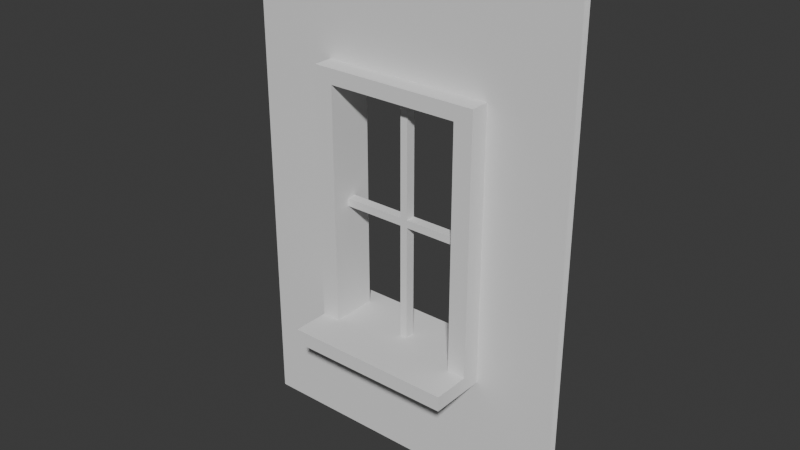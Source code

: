 # Source: window-1.blend  (saved by Blender 5.2.45; exported with 4.5.12 LTS)
import bpy
from mathutils import Matrix  # noqa: F401  (used for matrix-valued properties, if any)

bpy.ops.wm.read_factory_settings(use_empty=True)
scene = bpy.context.scene
scene.name = 'Scene'

# ---- collections
col_collection = bpy.data.collections.new('Collection'); scene.collection.children.link(col_collection)

# ---- world
world_world = bpy.data.worlds.new('World'); scene.world = world_world
world_world.use_nodes = True; world_world.node_tree.nodes.clear()
_N = world_world.node_tree.nodes; _L = world_world.node_tree.links
n0 = _N.new('ShaderNodeOutputWorld'); n0.name = 'World Output'; n0.location = (200, 100)
n1 = _N.new('ShaderNodeBackground'); n1.name = 'Background'; n1.location = (-200, 100)
n1.inputs[0].default_value = (0.05088, 0.05088, 0.05088, 1.0)
_L.new(n1.outputs[0], n0.inputs[0])
n0.is_active_output = True
world_world.color = (0.05088, 0.05088, 0.05088)
world_world.sun_shadow_jitter_overblur = 0.0

# ---- meshes
me_plane_002 = bpy.data.meshes.new('Plane.002')
me_plane_002.from_pydata([(-1.0, -0.02424, -1.5), (1.0, -0.02424, -1.5), (-1.0, -0.02424, 1.5), (1.0, -0.02424, 1.5), (-0.511, -0.02424, -1.5), (0.511, -0.02424, -1.5), (0.511, -0.02424, 1.5), (-0.511, -0.02424, 1.5), (-1.0, -0.02424, 0.8091), (-1.0, -0.02424, -0.8091), (1.0, -0.02424, -0.8091), (1.0, -0.02424, 0.8091), (-0.511, -0.02424, -0.8091), (-0.511, -0.02424, 0.8091), (0.511, -0.02424, -0.8091), (0.511, -0.02424, 0.8091), (-0.4001, -0.02424, -1.5), (0.4001, -0.02424, -1.5), (0.4001, -0.02424, 1.5), (-0.4001, -0.02424, 1.5), (0.4001, -0.02424, -0.8091), (-0.4001, -0.02424, -0.8091), (0.4001, -0.02424, 0.8091), (-0.4001, -0.02424, 0.8091), (-1.0, -0.02424, 0.7194), (-1.0, -0.02424, -0.7194), (1.0, -0.02424, -0.7194), (1.0, -0.02424, 0.7194), (-0.511, -0.02424, -0.7194), (-0.511, -0.02424, 0.7194), (0.511, -0.02424, -0.7194), (0.511, -0.02424, 0.7194), (-0.4001, -0.02424, -0.7194), (-0.4001, -0.02424, 0.7194), (0.4001, -0.02424, -0.7194), (0.4001, -0.02424, 0.7194), (-0.511, -0.1387, 0.7194), (-0.511, -0.1387, 0.8091), (0.511, -0.1387, 0.7194), (0.511, -0.1387, 0.8091), (-0.4001, -0.1387, -0.8091), (-0.511, -0.1387, -0.8091), (-0.4001, -0.1387, 0.8091), (0.511, -0.1387, -0.8091), (0.4001, -0.1387, -0.8091), (0.4001, -0.1387, 0.8091), (-0.4001, -0.1387, 0.7194), (0.4001, -0.1387, 0.7194), (-0.511, -0.1387, -0.7194), (0.511, -0.1387, -0.7194), (-0.4001, -0.1387, -0.7194), (0.4001, -0.1387, -0.7194), (-0.4001, -0.3621, -0.8091), (-0.511, -0.3621, -0.8091), (0.511, -0.3621, -0.8091), (0.4001, -0.3621, -0.8091), (-0.511, -0.3621, -0.7194), (0.511, -0.3621, -0.7194), (-0.4001, -0.3621, -0.7194), (0.4001, -0.3621, -0.7194), (-0.02227, -0.02424, -1.5), (0.02227, -0.02424, -1.5), (0.02227, -0.02424, 1.5), (-0.02227, -0.02424, 1.5), (0.02227, -0.02424, -0.8091), (-0.02227, -0.02424, -0.8091), (0.02227, -0.02424, 0.8091), (-0.02227, -0.02424, 0.8091), (0.02227, -0.02424, -0.7194), (-0.02227, -0.02424, -0.7194), (0.02227, -0.02424, 0.7194), (-0.02227, -0.02424, 0.7194), (0.02227, -0.1387, -0.8091), (-0.02227, -0.1387, -0.8091), (0.02227, -0.1387, 0.8091), (-0.02227, -0.1387, 0.8091), (0.02227, -0.1387, -0.7194), (-0.02227, -0.1387, -0.7194), (0.02227, -0.1387, 0.7194), (-0.02227, -0.1387, 0.7194), (0.02227, -0.3621, -0.8091), (-0.02227, -0.3621, -0.8091), (0.02227, -0.3621, -0.7194), (-0.02227, -0.3621, -0.7194), (-1.0, -0.02424, 0.02329), (-1.0, -0.02424, -0.02329), (1.0, -0.02424, -0.02329), (1.0, -0.02424, 0.02329), (-0.511, -0.02424, -0.02329), (-0.511, -0.02424, 0.02329), (0.511, -0.02424, -0.02329), (0.511, -0.02424, 0.02329), (-0.4001, -0.02424, -0.02329), (-0.4001, -0.02424, 0.02329), (0.4001, -0.02424, -0.02329), (0.4001, -0.02424, 0.02329), (-0.511, -0.1387, -0.02329), (-0.511, -0.1387, 0.02329), (0.511, -0.1387, -0.02329), (0.511, -0.1387, 0.02329), (-0.4001, -0.1387, -0.02329), (-0.4001, -0.1387, 0.02329), (0.4001, -0.1387, -0.02329), (0.4001, -0.1387, 0.02329), (-0.02227, -0.02424, -0.02329), (-0.02227, -0.02424, 0.02329), (0.02227, -0.02424, -0.02329), (0.02227, -0.02424, 0.02329), (0.02227, -0.02921, -0.7194), (-0.02227, -0.02921, -0.7194), (0.02227, -0.02921, 0.7194), (-0.02227, -0.02921, 0.7194), (-0.02227, -0.02921, 0.02329), (0.02227, -0.02921, 0.02329), (-0.4001, -0.02921, -0.02329), (-0.4001, -0.02921, 0.02329), (0.4001, -0.02921, -0.02329), (0.4001, -0.02921, 0.02329), (-0.02227, -0.02921, -0.02329), (0.02227, -0.02921, -0.02329), (-1.0, 0.02424, -1.5), (1.0, 0.02424, -1.5), (-1.0, 0.02424, 1.5), (1.0, 0.02424, 1.5), (-0.511, 0.02424, -1.5), (0.511, 0.02424, -1.5), (0.511, 0.02424, 1.5), (-0.511, 0.02424, 1.5), (-1.0, 0.02424, 0.8091), (-1.0, 0.02424, -0.8091), (1.0, 0.02424, -0.8091), (1.0, 0.02424, 0.8091), (-0.511, 0.02424, -0.8091), (-0.511, 0.02424, 0.8091), (0.511, 0.02424, -0.8091), (0.511, 0.02424, 0.8091), (-0.4001, 0.02424, -1.5), (0.4001, 0.02424, -1.5), (0.4001, 0.02424, 1.5), (-0.4001, 0.02424, 1.5), (0.4001, 0.02424, -0.8091), (-0.4001, 0.02424, -0.8091), (0.4001, 0.02424, 0.8091), (-0.4001, 0.02424, 0.8091), (-1.0, 0.02424, 0.7194), (-1.0, 0.02424, -0.7194), (1.0, 0.02424, -0.7194), (1.0, 0.02424, 0.7194), (-0.511, 0.02424, -0.7194), (-0.511, 0.02424, 0.7194), (0.511, 0.02424, -0.7194), (0.511, 0.02424, 0.7194), (-0.4001, 0.02424, -0.7194), (-0.4001, 0.02424, 0.7194), (0.4001, 0.02424, -0.7194), (0.4001, 0.02424, 0.7194), (-0.511, 0.1387, 0.7194), (-0.511, 0.1387, 0.8091), (0.511, 0.1387, 0.7194), (0.511, 0.1387, 0.8091), (-0.4001, 0.1387, -0.8091), (-0.511, 0.1387, -0.8091), (-0.4001, 0.1387, 0.8091), (0.511, 0.1387, -0.8091), (0.4001, 0.1387, -0.8091), (0.4001, 0.1387, 0.8091), (-0.4001, 0.1387, 0.7194), (0.4001, 0.1387, 0.7194), (-0.511, 0.1387, -0.7194), (0.511, 0.1387, -0.7194), (-0.4001, 0.1387, -0.7194), (0.4001, 0.1387, -0.7194), (-0.4001, 0.242, -0.8091), (-0.511, 0.242, -0.8091), (0.511, 0.242, -0.8091), (0.4001, 0.242, -0.8091), (-0.511, 0.242, -0.7194), (0.511, 0.242, -0.7194), (-0.4001, 0.242, -0.7194), (0.4001, 0.242, -0.7194), (-0.02227, 0.02424, -1.5), (0.02227, 0.02424, -1.5), (0.02227, 0.02424, 1.5), (-0.02227, 0.02424, 1.5), (0.02227, 0.02424, -0.8091), (-0.02227, 0.02424, -0.8091), (0.02227, 0.02424, 0.8091), (-0.02227, 0.02424, 0.8091), (0.02227, 0.02424, -0.7194), (-0.02227, 0.02424, -0.7194), (0.02227, 0.02424, 0.7194), (-0.02227, 0.02424, 0.7194), (0.02227, 0.1387, -0.8091), (-0.02227, 0.1387, -0.8091), (0.02227, 0.1387, 0.8091), (-0.02227, 0.1387, 0.8091), (0.02227, 0.1387, -0.7194), (-0.02227, 0.1387, -0.7194), (0.02227, 0.1387, 0.7194), (-0.02227, 0.1387, 0.7194), (0.02227, 0.242, -0.8091), (-0.02227, 0.242, -0.8091), (0.02227, 0.242, -0.7194), (-0.02227, 0.242, -0.7194), (-1.0, 0.02424, 0.02329), (-1.0, 0.02424, -0.02329), (1.0, 0.02424, -0.02329), (1.0, 0.02424, 0.02329), (-0.511, 0.02424, -0.02329), (-0.511, 0.02424, 0.02329), (0.511, 0.02424, -0.02329), (0.511, 0.02424, 0.02329), (-0.4001, 0.02424, -0.02329), (-0.4001, 0.02424, 0.02329), (0.4001, 0.02424, -0.02329), (0.4001, 0.02424, 0.02329), (-0.511, 0.1387, -0.02329), (-0.511, 0.1387, 0.02329), (0.511, 0.1387, -0.02329), (0.511, 0.1387, 0.02329), (-0.4001, 0.1387, -0.02329), (-0.4001, 0.1387, 0.02329), (0.4001, 0.1387, -0.02329), (0.4001, 0.1387, 0.02329), (-0.02227, 0.02424, -0.02329), (-0.02227, 0.02424, 0.02329), (0.02227, 0.02424, -0.02329), (0.02227, 0.02424, 0.02329), (0.02227, 0.02921, -0.7194), (-0.02227, 0.02921, -0.7194), (0.02227, 0.02921, 0.7194), (-0.02227, 0.02921, 0.7194), (-0.02227, 0.02921, 0.02329), (0.02227, 0.02921, 0.02329), (-0.4001, 0.02921, -0.02329), (-0.4001, 0.02921, 0.02329), (0.4001, 0.02921, -0.02329), (0.4001, 0.02921, 0.02329), (-0.02227, 0.02921, -0.02329), (0.02227, 0.02921, -0.02329)], [], [(15, 11, 3, 6), (8, 13, 7, 2), (22, 15, 6, 18), (17, 5, 14, 20), (69, 32, 50, 77, 109), (0, 4, 12, 9), (24, 29, 13, 8), (5, 1, 10, 14), (31, 27, 11, 15), (28, 12, 41, 48), (94, 34, 51, 102, 116), (4, 16, 21, 12), (61, 17, 20, 64), (13, 23, 19, 7), (66, 22, 18, 62), (23, 13, 37, 42), (12, 21, 40, 41), (93, 33, 46, 101, 115), (14, 10, 26, 30), (91, 87, 27, 31), (9, 12, 28, 25), (84, 89, 29, 24), (31, 15, 39, 38), (67, 23, 42, 75), (47, 38, 39, 45), (36, 46, 42, 37), (78, 47, 45, 74), (72, 44, 55, 80), (77, 50, 58, 83), (97, 101, 46, 36), (50, 48, 56, 58), (103, 99, 38, 47), (20, 14, 43, 44), (88, 28, 48, 96), (70, 35, 47, 78, 110), (64, 20, 44, 72), (14, 30, 49, 43), (13, 29, 36, 37), (15, 22, 45, 39), (91, 31, 38, 99), (80, 55, 59, 82), (53, 52, 58, 56), (55, 54, 57, 59), (43, 49, 57, 54), (48, 41, 53, 56), (44, 43, 54, 55), (41, 40, 52, 53), (49, 51, 59, 57), (52, 81, 83, 58), (81, 80, 82, 83), (21, 65, 73, 40), (65, 64, 72, 73), (33, 71, 111, 79, 46), (51, 76, 82, 59), (76, 77, 83, 82), (40, 73, 81, 52), (73, 72, 80, 81), (46, 79, 75, 42), (79, 78, 74, 75), (22, 66, 74, 45), (66, 67, 75, 74), (71, 105, 112, 111), (23, 67, 63, 19), (67, 66, 62, 63), (16, 60, 65, 21), (60, 61, 64, 65), (34, 68, 108, 76, 51), (92, 104, 118, 114), (95, 107, 113, 117), (68, 106, 119, 108), (30, 90, 98, 49), (90, 91, 99, 98), (29, 89, 97, 36), (89, 88, 96, 97), (51, 49, 98, 102), (102, 98, 99, 103), (48, 50, 100, 96), (96, 100, 101, 97), (25, 28, 88, 85), (85, 88, 89, 84), (30, 26, 86, 90), (90, 86, 87, 91), (32, 92, 114, 100, 50), (106, 94, 116, 119), (35, 95, 117, 103, 47), (112, 113, 110, 111), (109, 108, 119, 118), (118, 119, 113, 112), (114, 118, 112, 115), (119, 116, 117, 113), (104, 69, 109, 118), (105, 93, 115, 112), (107, 70, 110, 113), (110, 78, 79, 111), (109, 77, 76, 108), (115, 101, 100, 114), (116, 102, 103, 117), (135, 126, 123, 131), (128, 122, 127, 133), (142, 138, 126, 135), (137, 140, 134, 125), (189, 229, 197, 170, 152), (120, 129, 132, 124), (144, 128, 133, 149), (125, 134, 130, 121), (151, 135, 131, 147), (148, 168, 161, 132), (214, 236, 222, 171, 154), (124, 132, 141, 136), (181, 184, 140, 137), (133, 127, 139, 143), (186, 182, 138, 142), (143, 162, 157, 133), (132, 161, 160, 141), (213, 235, 221, 166, 153), (134, 150, 146, 130), (211, 151, 147, 207), (129, 145, 148, 132), (204, 144, 149, 209), (151, 158, 159, 135), (187, 195, 162, 143), (167, 165, 159, 158), (156, 157, 162, 166), (198, 194, 165, 167), (192, 200, 175, 164), (197, 203, 178, 170), (217, 156, 166, 221), (170, 178, 176, 168), (223, 167, 158, 219), (140, 164, 163, 134), (208, 216, 168, 148), (190, 230, 198, 167, 155), (184, 192, 164, 140), (134, 163, 169, 150), (133, 157, 156, 149), (135, 159, 165, 142), (211, 219, 158, 151), (200, 202, 179, 175), (173, 176, 178, 172), (175, 179, 177, 174), (163, 174, 177, 169), (168, 176, 173, 161), (164, 175, 174, 163), (161, 173, 172, 160), (169, 177, 179, 171), (172, 178, 203, 201), (201, 203, 202, 200), (141, 160, 193, 185), (185, 193, 192, 184), (153, 166, 199, 231, 191), (171, 179, 202, 196), (196, 202, 203, 197), (160, 172, 201, 193), (193, 201, 200, 192), (166, 162, 195, 199), (199, 195, 194, 198), (142, 165, 194, 186), (186, 194, 195, 187), (191, 231, 232, 225), (143, 139, 183, 187), (187, 183, 182, 186), (136, 141, 185, 180), (180, 185, 184, 181), (154, 171, 196, 228, 188), (212, 234, 238, 224), (215, 237, 233, 227), (188, 228, 239, 226), (150, 169, 218, 210), (210, 218, 219, 211), (149, 156, 217, 209), (209, 217, 216, 208), (171, 222, 218, 169), (222, 223, 219, 218), (168, 216, 220, 170), (216, 217, 221, 220), (145, 205, 208, 148), (205, 204, 209, 208), (150, 210, 206, 146), (210, 211, 207, 206), (152, 170, 220, 234, 212), (226, 239, 236, 214), (155, 167, 223, 237, 215), (232, 231, 230, 233), (229, 238, 239, 228), (238, 232, 233, 239), (234, 235, 232, 238), (239, 233, 237, 236), (224, 238, 229, 189), (225, 232, 235, 213), (227, 233, 230, 190), (230, 231, 199, 198), (229, 228, 196, 197), (235, 234, 220, 221), (236, 237, 223, 222), (107, 95, 215, 227), (70, 107, 227, 190), (35, 155, 215, 95), (71, 191, 225, 105), (93, 105, 225, 213), (33, 93, 213, 153), (33, 153, 191, 71), (70, 190, 155, 35), (32, 69, 189, 152), (92, 32, 152, 212), (68, 34, 154, 188), (94, 214, 154, 34), (106, 68, 188, 226), (106, 226, 214, 94), (92, 212, 224, 104), (104, 224, 189, 69)])
_uv = me_plane_002.uv_layers.new(name='UVMap')
_uv.uv.foreach_set('vector', [0.7555, 0.7697, 1.0, 0.7697, 1.0, 1.0, 0.7555, 1.0, 0.0, 0.7697, 0.2445, 0.7697, 0.2445, 1.0, 0.0, 1.0, 0.7, 0.7697, 0.7555, 0.7697, 0.7555, 1.0, 0.7, 1.0, 0.7, 0.0, 0.7555, 0.0, 0.7555, 0.2303, 0.7, 0.2303, 0.4732, 0.2602, 0.3, 0.2602, 0.3, 0.2602, 0.4732, 0.2602, 0.4732, 0.2602, 0.0, 0.0, 0.2445, 0.0, 0.2445, 0.2303, 0.0, 0.2303, 0.0, 0.7398, 0.2445, 0.7398, 0.2445, 0.7697, 0.0, 0.7697, 0.7555, 0.0, 1.0, 0.0, 1.0, 0.2303, 0.7555, 0.2303, 0.7555, 0.7398, 1.0, 0.7398, 1.0, 0.7697, 0.7555, 0.7697, 0.2445, 0.2602, 0.2445, 0.2303, 0.2445, 0.2303, 0.2445, 0.2602, 0.7, 0.4922, 0.7, 0.2602, 0.7, 0.2602, 0.7, 0.4922, 0.7, 0.4922, 0.2445, 0.0, 0.3, 0.0, 0.3, 0.2303, 0.2445, 0.2303, 0.5268, 0.0, 0.7, 0.0, 0.7, 0.2303, 0.5268, 0.2303, 0.2445, 0.7697, 0.3, 0.7697, 0.3, 1.0, 0.2445, 1.0, 0.5268, 0.7697, 0.7, 0.7697, 0.7, 1.0, 0.5268, 1.0, 0.3, 0.7697, 0.2445, 0.7697, 0.2445, 0.7697, 0.3, 0.7697, 0.2445, 0.2303, 0.3, 0.2303, 0.3, 0.2303, 0.2445, 0.2303, 0.3, 0.5078, 0.3, 0.7398, 0.3, 0.7398, 0.3, 0.5078, 0.3, 0.5078, 0.7555, 0.2303, 1.0, 0.2303, 1.0, 0.2602, 0.7555, 0.2602, 0.7555, 0.5078, 1.0, 0.5078, 1.0, 0.7398, 0.7555, 0.7398, 0.0, 0.2303, 0.2445, 0.2303, 0.2445, 0.2602, 0.0, 0.2602, 0.0, 0.5078, 0.2445, 0.5078, 0.2445, 0.7398, 0.0, 0.7398, 0.7555, 0.7398, 0.7555, 0.7697, 0.7555, 0.7697, 0.7555, 0.7398, 0.4732, 0.7697, 0.3, 0.7697, 0.3, 0.7697, 0.4732, 0.7697, 0.7, 0.7398, 0.7555, 0.7398, 0.7555, 0.7697, 0.7, 0.7697, 0.2445, 0.7398, 0.3, 0.7398, 0.3, 0.7697, 0.2445, 0.7697, 0.5268, 0.7398, 0.7, 0.7398, 0.7, 0.7697, 0.5268, 0.7697, 0.5268, 0.2303, 0.7, 0.2303, 0.7, 0.2303, 0.5268, 0.2303, 0.4732, 0.2602, 0.3, 0.2602, 0.3, 0.2602, 0.4732, 0.2602, 0.2445, 0.5078, 0.3, 0.5078, 0.3, 0.7398, 0.2445, 0.7398, 0.3, 0.2602, 0.2445, 0.2602, 0.2445, 0.2602, 0.3, 0.2602, 0.7, 0.5078, 0.7555, 0.5078, 0.7555, 0.7398, 0.7, 0.7398, 0.7, 0.2303, 0.7555, 0.2303, 0.7555, 0.2303, 0.7, 0.2303, 0.2445, 0.4922, 0.2445, 0.2602, 0.2445, 0.2602, 0.2445, 0.4922, 0.5268, 0.7398, 0.7, 0.7398, 0.7, 0.7398, 0.5268, 0.7398, 0.5268, 0.7398, 0.5268, 0.2303, 0.7, 0.2303, 0.7, 0.2303, 0.5268, 0.2303, 0.7555, 0.2303, 0.7555, 0.2602, 0.7555, 0.2602, 0.7555, 0.2303, 0.2445, 0.7697, 0.2445, 0.7398, 0.2445, 0.7398, 0.2445, 0.7697, 0.7555, 0.7697, 0.7, 0.7697, 0.7, 0.7697, 0.7555, 0.7697, 0.7555, 0.5078, 0.7555, 0.7398, 0.7555, 0.7398, 0.7555, 0.5078, 0.5268, 0.2303, 0.7, 0.2303, 0.7, 0.2602, 0.5268, 0.2602, 0.2445, 0.2303, 0.3, 0.2303, 0.3, 0.2602, 0.2445, 0.2602, 0.7, 0.2303, 0.7555, 0.2303, 0.7555, 0.2602, 0.7, 0.2602, 0.7555, 0.2303, 0.7555, 0.2602, 0.7555, 0.2602, 0.7555, 0.2303, 0.2445, 0.2602, 0.2445, 0.2303, 0.2445, 0.2303, 0.2445, 0.2602, 0.7, 0.2303, 0.7555, 0.2303, 0.7555, 0.2303, 0.7, 0.2303, 0.2445, 0.2303, 0.3, 0.2303, 0.3, 0.2303, 0.2445, 0.2303, 0.7555, 0.2602, 0.7, 0.2602, 0.7, 0.2602, 0.7555, 0.2602, 0.3, 0.2303, 0.4732, 0.2303, 0.4732, 0.2602, 0.3, 0.2602, 0.4732, 0.2303, 0.5268, 0.2303, 0.5268, 0.2602, 0.4732, 0.2602, 0.3, 0.2303, 0.4732, 0.2303, 0.4732, 0.2303, 0.3, 0.2303, 0.4732, 0.2303, 0.5268, 0.2303, 0.5268, 0.2303, 0.4732, 0.2303, 0.3, 0.7398, 0.4732, 0.7398, 0.4732, 0.7398, 0.4732, 0.7398, 0.3, 0.7398, 0.7, 0.2602, 0.5268, 0.2602, 0.5268, 0.2602, 0.7, 0.2602, 0.5268, 0.2602, 0.4732, 0.2602, 0.4732, 0.2602, 0.5268, 0.2602, 0.3, 0.2303, 0.4732, 0.2303, 0.4732, 0.2303, 0.3, 0.2303, 0.4732, 0.2303, 0.5268, 0.2303, 0.5268, 0.2303, 0.4732, 0.2303, 0.3, 0.7398, 0.4732, 0.7398, 0.4732, 0.7697, 0.3, 0.7697, 0.4732, 0.7398, 0.5268, 0.7398, 0.5268, 0.7697, 0.4732, 0.7697, 0.7, 0.7697, 0.5268, 0.7697, 0.5268, 0.7697, 0.7, 0.7697, 0.5268, 0.7697, 0.4732, 0.7697, 0.4732, 0.7697, 0.5268, 0.7697, 0.4732, 0.7398, 0.4732, 0.5078, 0.4732, 0.5078, 0.4732, 0.7398, 0.3, 0.7697, 0.4732, 0.7697, 0.4732, 1.0, 0.3, 1.0, 0.4732, 0.7697, 0.5268, 0.7697, 0.5268, 1.0, 0.4732, 1.0, 0.3, 0.0, 0.4732, 0.0, 0.4732, 0.2303, 0.3, 0.2303, 0.4732, 0.0, 0.5268, 0.0, 0.5268, 0.2303, 0.4732, 0.2303, 0.7, 0.2602, 0.5268, 0.2602, 0.5268, 0.2602, 0.5268, 0.2602, 0.7, 0.2602, 0.3, 0.4922, 0.4732, 0.4922, 0.4732, 0.4922, 0.3, 0.4922, 0.7, 0.5078, 0.5268, 0.5078, 0.5268, 0.5078, 0.7, 0.5078, 0.5268, 0.2602, 0.5268, 0.4922, 0.5268, 0.4922, 0.5268, 0.2602, 0.7555, 0.2602, 0.7555, 0.4922, 0.7555, 0.4922, 0.7555, 0.2602, 0.7555, 0.4922, 0.7555, 0.5078, 0.7555, 0.5078, 0.7555, 0.4922, 0.2445, 0.7398, 0.2445, 0.5078, 0.2445, 0.5078, 0.2445, 0.7398, 0.2445, 0.5078, 0.2445, 0.4922, 0.2445, 0.4922, 0.2445, 0.5078, 0.7, 0.2602, 0.7555, 0.2602, 0.7555, 0.4922, 0.7, 0.4922, 0.7, 0.4922, 0.7555, 0.4922, 0.7555, 0.5078, 0.7, 0.5078, 0.2445, 0.2602, 0.3, 0.2602, 0.3, 0.4922, 0.2445, 0.4922, 0.2445, 0.4922, 0.3, 0.4922, 0.3, 0.5078, 0.2445, 0.5078, 0.0, 0.2602, 0.2445, 0.2602, 0.2445, 0.4922, 0.0, 0.4922, 0.0, 0.4922, 0.2445, 0.4922, 0.2445, 0.5078, 0.0, 0.5078, 0.7555, 0.2602, 1.0, 0.2602, 1.0, 0.4922, 0.7555, 0.4922, 0.7555, 0.4922, 1.0, 0.4922, 1.0, 0.5078, 0.7555, 0.5078, 0.3, 0.2602, 0.3, 0.4922, 0.3, 0.4922, 0.3, 0.4922, 0.3, 0.2602, 0.5268, 0.4922, 0.7, 0.4922, 0.7, 0.4922, 0.5268, 0.4922, 0.7, 0.7398, 0.7, 0.5078, 0.7, 0.5078, 0.7, 0.5078, 0.7, 0.7398, 0.4732, 0.5078, 0.5268, 0.5078, 0.5268, 0.7398, 0.4732, 0.7398, 0.4732, 0.2602, 0.5268, 0.2602, 0.5268, 0.4922, 0.4732, 0.4922, 0.4732, 0.4922, 0.5268, 0.4922, 0.5268, 0.5078, 0.4732, 0.5078, 0.3, 0.4922, 0.4732, 0.4922, 0.4732, 0.5078, 0.3, 0.5078, 0.5268, 0.4922, 0.7, 0.4922, 0.7, 0.5078, 0.5268, 0.5078, 0.4732, 0.4922, 0.4732, 0.2602, 0.4732, 0.2602, 0.4732, 0.4922, 0.4732, 0.5078, 0.3, 0.5078, 0.3, 0.5078, 0.4732, 0.5078, 0.5268, 0.5078, 0.5268, 0.7398, 0.5268, 0.7398, 0.5268, 0.5078, 0.5268, 0.7398, 0.5268, 0.7398, 0.4732, 0.7398, 0.4732, 0.7398, 0.4732, 0.2602, 0.4732, 0.2602, 0.5268, 0.2602, 0.5268, 0.2602, 0.3, 0.5078, 0.3, 0.5078, 0.3, 0.4922, 0.3, 0.4922, 0.7, 0.4922, 0.7, 0.4922, 0.7, 0.5078, 0.7, 0.5078, 0.7555, 0.7697, 0.7555, 1.0, 1.0, 1.0, 1.0, 0.7697, 0.0, 0.7697, 0.0, 1.0, 0.2445, 1.0, 0.2445, 0.7697, 0.7, 0.7697, 0.7, 1.0, 0.7555, 1.0, 0.7555, 0.7697, 0.7, 0.0, 0.7, 0.2303, 0.7555, 0.2303, 0.7555, 0.0, 0.4732, 0.2602, 0.4732, 0.2602, 0.4732, 0.2602, 0.3, 0.2602, 0.3, 0.2602, 0.0, 0.0, 0.0, 0.2303, 0.2445, 0.2303, 0.2445, 0.0, 0.0, 0.7398, 0.0, 0.7697, 0.2445, 0.7697, 0.2445, 0.7398, 0.7555, 0.0, 0.7555, 0.2303, 1.0, 0.2303, 1.0, 0.0, 0.7555, 0.7398, 0.7555, 0.7697, 1.0, 0.7697, 1.0, 0.7398, 0.2445, 0.2602, 0.2445, 0.2602, 0.2445, 0.2303, 0.2445, 0.2303, 0.7, 0.4922, 0.7, 0.4922, 0.7, 0.4922, 0.7, 0.2602, 0.7, 0.2602, 0.2445, 0.0, 0.2445, 0.2303, 0.3, 0.2303, 0.3, 0.0, 0.5268, 0.0, 0.5268, 0.2303, 0.7, 0.2303, 0.7, 0.0, 0.2445, 0.7697, 0.2445, 1.0, 0.3, 1.0, 0.3, 0.7697, 0.5268, 0.7697, 0.5268, 1.0, 0.7, 1.0, 0.7, 0.7697, 0.3, 0.7697, 0.3, 0.7697, 0.2445, 0.7697, 0.2445, 0.7697, 0.2445, 0.2303, 0.2445, 0.2303, 0.3, 0.2303, 0.3, 0.2303, 0.3, 0.5078, 0.3, 0.5078, 0.3, 0.5078, 0.3, 0.7398, 0.3, 0.7398, 0.7555, 0.2303, 0.7555, 0.2602, 1.0, 0.2602, 1.0, 0.2303, 0.7555, 0.5078, 0.7555, 0.7398, 1.0, 0.7398, 1.0, 0.5078, 0.0, 0.2303, 0.0, 0.2602, 0.2445, 0.2602, 0.2445, 0.2303, 0.0, 0.5078, 0.0, 0.7398, 0.2445, 0.7398, 0.2445, 0.5078, 0.7555, 0.7398, 0.7555, 0.7398, 0.7555, 0.7697, 0.7555, 0.7697, 0.4732, 0.7697, 0.4732, 0.7697, 0.3, 0.7697, 0.3, 0.7697, 0.7, 0.7398, 0.7, 0.7697, 0.7555, 0.7697, 0.7555, 0.7398, 0.2445, 0.7398, 0.2445, 0.7697, 0.3, 0.7697, 0.3, 0.7398, 0.5268, 0.7398, 0.5268, 0.7697, 0.7, 0.7697, 0.7, 0.7398, 0.5268, 0.2303, 0.5268, 0.2303, 0.7, 0.2303, 0.7, 0.2303, 0.4732, 0.2602, 0.4732, 0.2602, 0.3, 0.2602, 0.3, 0.2602, 0.2445, 0.5078, 0.2445, 0.7398, 0.3, 0.7398, 0.3, 0.5078, 0.3, 0.2602, 0.3, 0.2602, 0.2445, 0.2602, 0.2445, 0.2602, 0.7, 0.5078, 0.7, 0.7398, 0.7555, 0.7398, 0.7555, 0.5078, 0.7, 0.2303, 0.7, 0.2303, 0.7555, 0.2303, 0.7555, 0.2303, 0.2445, 0.4922, 0.2445, 0.4922, 0.2445, 0.2602, 0.2445, 0.2602, 0.5268, 0.7398, 0.5268, 0.7398, 0.5268, 0.7398, 0.7, 0.7398, 0.7, 0.7398, 0.5268, 0.2303, 0.5268, 0.2303, 0.7, 0.2303, 0.7, 0.2303, 0.7555, 0.2303, 0.7555, 0.2303, 0.7555, 0.2602, 0.7555, 0.2602, 0.2445, 0.7697, 0.2445, 0.7697, 0.2445, 0.7398, 0.2445, 0.7398, 0.7555, 0.7697, 0.7555, 0.7697, 0.7, 0.7697, 0.7, 0.7697, 0.7555, 0.5078, 0.7555, 0.5078, 0.7555, 0.7398, 0.7555, 0.7398, 0.5268, 0.2303, 0.5268, 0.2602, 0.7, 0.2602, 0.7, 0.2303, 0.2445, 0.2303, 0.2445, 0.2602, 0.3, 0.2602, 0.3, 0.2303, 0.7, 0.2303, 0.7, 0.2602, 0.7555, 0.2602, 0.7555, 0.2303, 0.7555, 0.2303, 0.7555, 0.2303, 0.7555, 0.2602, 0.7555, 0.2602, 0.2445, 0.2602, 0.2445, 0.2602, 0.2445, 0.2303, 0.2445, 0.2303, 0.7, 0.2303, 0.7, 0.2303, 0.7555, 0.2303, 0.7555, 0.2303, 0.2445, 0.2303, 0.2445, 0.2303, 0.3, 0.2303, 0.3, 0.2303, 0.7555, 0.2602, 0.7555, 0.2602, 0.7, 0.2602, 0.7, 0.2602, 0.3, 0.2303, 0.3, 0.2602, 0.4732, 0.2602, 0.4732, 0.2303, 0.4732, 0.2303, 0.4732, 0.2602, 0.5268, 0.2602, 0.5268, 0.2303, 0.3, 0.2303, 0.3, 0.2303, 0.4732, 0.2303, 0.4732, 0.2303, 0.4732, 0.2303, 0.4732, 0.2303, 0.5268, 0.2303, 0.5268, 0.2303, 0.3, 0.7398, 0.3, 0.7398, 0.4732, 0.7398, 0.4732, 0.7398, 0.4732, 0.7398, 0.7, 0.2602, 0.7, 0.2602, 0.5268, 0.2602, 0.5268, 0.2602, 0.5268, 0.2602, 0.5268, 0.2602, 0.4732, 0.2602, 0.4732, 0.2602, 0.3, 0.2303, 0.3, 0.2303, 0.4732, 0.2303, 0.4732, 0.2303, 0.4732, 0.2303, 0.4732, 0.2303, 0.5268, 0.2303, 0.5268, 0.2303, 0.3, 0.7398, 0.3, 0.7697, 0.4732, 0.7697, 0.4732, 0.7398, 0.4732, 0.7398, 0.4732, 0.7697, 0.5268, 0.7697, 0.5268, 0.7398, 0.7, 0.7697, 0.7, 0.7697, 0.5268, 0.7697, 0.5268, 0.7697, 0.5268, 0.7697, 0.5268, 0.7697, 0.4732, 0.7697, 0.4732, 0.7697, 0.4732, 0.7398, 0.4732, 0.7398, 0.4732, 0.5078, 0.4732, 0.5078, 0.3, 0.7697, 0.3, 1.0, 0.4732, 1.0, 0.4732, 0.7697, 0.4732, 0.7697, 0.4732, 1.0, 0.5268, 1.0, 0.5268, 0.7697, 0.3, 0.0, 0.3, 0.2303, 0.4732, 0.2303, 0.4732, 0.0, 0.4732, 0.0, 0.4732, 0.2303, 0.5268, 0.2303, 0.5268, 0.0, 0.7, 0.2602, 0.7, 0.2602, 0.5268, 0.2602, 0.5268, 0.2602, 0.5268, 0.2602, 0.3, 0.4922, 0.3, 0.4922, 0.4732, 0.4922, 0.4732, 0.4922, 0.7, 0.5078, 0.7, 0.5078, 0.5268, 0.5078, 0.5268, 0.5078, 0.5268, 0.2602, 0.5268, 0.2602, 0.5268, 0.4922, 0.5268, 0.4922, 0.7555, 0.2602, 0.7555, 0.2602, 0.7555, 0.4922, 0.7555, 0.4922, 0.7555, 0.4922, 0.7555, 0.4922, 0.7555, 0.5078, 0.7555, 0.5078, 0.2445, 0.7398, 0.2445, 0.7398, 0.2445, 0.5078, 0.2445, 0.5078, 0.2445, 0.5078, 0.2445, 0.5078, 0.2445, 0.4922, 0.2445, 0.4922, 0.7, 0.2602, 0.7, 0.4922, 0.7555, 0.4922, 0.7555, 0.2602, 0.7, 0.4922, 0.7, 0.5078, 0.7555, 0.5078, 0.7555, 0.4922, 0.2445, 0.2602, 0.2445, 0.4922, 0.3, 0.4922, 0.3, 0.2602, 0.2445, 0.4922, 0.2445, 0.5078, 0.3, 0.5078, 0.3, 0.4922, 0.0, 0.2602, 0.0, 0.4922, 0.2445, 0.4922, 0.2445, 0.2602, 0.0, 0.4922, 0.0, 0.5078, 0.2445, 0.5078, 0.2445, 0.4922, 0.7555, 0.2602, 0.7555, 0.4922, 1.0, 0.4922, 1.0, 0.2602, 0.7555, 0.4922, 0.7555, 0.5078, 1.0, 0.5078, 1.0, 0.4922, 0.3, 0.2602, 0.3, 0.2602, 0.3, 0.4922, 0.3, 0.4922, 0.3, 0.4922, 0.5268, 0.4922, 0.5268, 0.4922, 0.7, 0.4922, 0.7, 0.4922, 0.7, 0.7398, 0.7, 0.7398, 0.7, 0.5078, 0.7, 0.5078, 0.7, 0.5078, 0.4732, 0.5078, 0.4732, 0.7398, 0.5268, 0.7398, 0.5268, 0.5078, 0.4732, 0.2602, 0.4732, 0.4922, 0.5268, 0.4922, 0.5268, 0.2602, 0.4732, 0.4922, 0.4732, 0.5078, 0.5268, 0.5078, 0.5268, 0.4922, 0.3, 0.4922, 0.3, 0.5078, 0.4732, 0.5078, 0.4732, 0.4922, 0.5268, 0.4922, 0.5268, 0.5078, 0.7, 0.5078, 0.7, 0.4922, 0.4732, 0.4922, 0.4732, 0.4922, 0.4732, 0.2602, 0.4732, 0.2602, 0.4732, 0.5078, 0.4732, 0.5078, 0.3, 0.5078, 0.3, 0.5078, 0.5268, 0.5078, 0.5268, 0.5078, 0.5268, 0.7398, 0.5268, 0.7398, 0.5268, 0.7398, 0.4732, 0.7398, 0.4732, 0.7398, 0.5268, 0.7398, 0.4732, 0.2602, 0.5268, 0.2602, 0.5268, 0.2602, 0.4732, 0.2602, 0.3, 0.5078, 0.3, 0.4922, 0.3, 0.4922, 0.3, 0.5078, 0.7, 0.4922, 0.7, 0.5078, 0.7, 0.5078, 0.7, 0.4922, 0.5268, 0.5078, 0.7, 0.5078, 0.7, 0.5078, 0.5268, 0.5078, 0.5268, 0.7398, 0.5268, 0.5078, 0.5268, 0.5078, 0.5268, 0.7398, 0.7, 0.7398, 0.7, 0.7398, 0.7, 0.5078, 0.7, 0.5078, 0.4732, 0.7398, 0.4732, 0.7398, 0.4732, 0.5078, 0.4732, 0.5078, 0.3, 0.5078, 0.4732, 0.5078, 0.4732, 0.5078, 0.3, 0.5078, 0.3, 0.7398, 0.3, 0.5078, 0.3, 0.5078, 0.3, 0.7398, 0.3, 0.7398, 0.3, 0.7398, 0.4732, 0.7398, 0.4732, 0.7398, 0.5268, 0.7398, 0.5268, 0.7398, 0.7, 0.7398, 0.7, 0.7398, 0.3, 0.2602, 0.4732, 0.2602, 0.4732, 0.2602, 0.3, 0.2602, 0.3, 0.4922, 0.3, 0.2602, 0.3, 0.2602, 0.3, 0.4922, 0.5268, 0.2602, 0.7, 0.2602, 0.7, 0.2602, 0.5268, 0.2602, 0.7, 0.4922, 0.7, 0.4922, 0.7, 0.2602, 0.7, 0.2602, 0.5268, 0.4922, 0.5268, 0.2602, 0.5268, 0.2602, 0.5268, 0.4922, 0.5268, 0.4922, 0.5268, 0.4922, 0.7, 0.4922, 0.7, 0.4922, 0.3, 0.4922, 0.3, 0.4922, 0.4732, 0.4922, 0.4732, 0.4922, 0.4732, 0.4922, 0.4732, 0.4922, 0.4732, 0.2602, 0.4732, 0.2602])
me_plane_002.update()

# ---- objects
ob_plane = bpy.data.objects.new('Plane', me_plane_002)

# ---- transforms, parenting, visibility, modifiers, constraints
ob_plane.location = (0.0, 0.0, 0.0)

# ---- collection membership
col_collection.objects.link(ob_plane)

# ---- scene / render settings (as saved in the file)
scene.frame_start = 1; scene.frame_end = 250; scene.frame_set(1)
scene.render.engine = 'BLENDER_EEVEE_NEXT'
scene.render.bake_bias = 0.0
scene.render.bake_samples = 0
scene.render.compositor_device = 'GPU'
scene.eevee.use_volume_custom_range = False
scene.eevee.fast_gi_thickness_near = 0.1
scene.eevee.fast_gi_thickness_far = 0.0
scene.eevee.ray_tracing_options.screen_trace_thickness = 0.1
bpy.context.view_layer.update()

# ---- added for rendering (the .blend has no active camera and no usable light): camera, sun
cam_auto = bpy.data.cameras.new('AutoCamera')
cam_auto.lens = 50.0
cam_auto.sensor_width = 36.0
cam_auto.clip_end = 1000.0
ob_auto_camera = bpy.data.objects.new('AutoCamera', cam_auto)
scene.collection.objects.link(ob_auto_camera)
ob_auto_camera.location = (3.38245, -4.11897, 2.70596)
ob_auto_camera.rotation_euler = (1.09748, -7.21219e-08, 0.694738)
scene.camera = ob_auto_camera
light_auto_sun = bpy.data.lights.new('AutoSun', 'SUN')
light_auto_sun.energy = 3.0
light_auto_sun.angle = 0.0523599
ob_auto_sun = bpy.data.objects.new('AutoSun', light_auto_sun)
scene.collection.objects.link(ob_auto_sun)
ob_auto_sun.rotation_euler = (0.872665, 0.174533, 0.523599)
bpy.context.view_layer.update()
